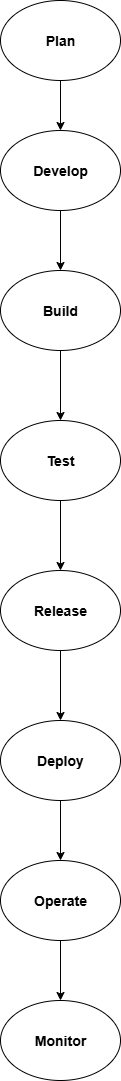

The diagram above was exported from draw.io. Its source (the exported page's mxGraphModel, read from the mxfile embedded in the PNG):
<mxGraphModel dx="1034" dy="540" grid="1" gridSize="10" guides="1" tooltips="1" connect="1" arrows="1" fold="1" page="1" pageScale="1" pageWidth="850" pageHeight="1100" math="0" shadow="0">
  <root>
    <mxCell id="0" />
    <mxCell id="1" parent="0" />
    <mxCell id="xtPbLTaEGJFlBcVDGM69-10" value="" style="edgeStyle=orthogonalEdgeStyle;rounded=0;orthogonalLoop=1;jettySize=auto;html=1;" edge="1" parent="1" target="xtPbLTaEGJFlBcVDGM69-3">
      <mxGeometry relative="1" as="geometry">
        <mxPoint x="400" y="90" as="sourcePoint" />
      </mxGeometry>
    </mxCell>
    <mxCell id="xtPbLTaEGJFlBcVDGM69-11" value="" style="edgeStyle=orthogonalEdgeStyle;rounded=0;orthogonalLoop=1;jettySize=auto;html=1;" edge="1" parent="1" source="xtPbLTaEGJFlBcVDGM69-3" target="xtPbLTaEGJFlBcVDGM69-4">
      <mxGeometry relative="1" as="geometry" />
    </mxCell>
    <mxCell id="xtPbLTaEGJFlBcVDGM69-3" value="&lt;h3&gt;Develop&lt;/h3&gt;" style="ellipse;whiteSpace=wrap;html=1;" vertex="1" parent="1">
      <mxGeometry x="340" y="140" width="120" height="80" as="geometry" />
    </mxCell>
    <mxCell id="xtPbLTaEGJFlBcVDGM69-12" value="" style="edgeStyle=orthogonalEdgeStyle;rounded=0;orthogonalLoop=1;jettySize=auto;html=1;" edge="1" parent="1" source="xtPbLTaEGJFlBcVDGM69-4" target="xtPbLTaEGJFlBcVDGM69-5">
      <mxGeometry relative="1" as="geometry" />
    </mxCell>
    <mxCell id="xtPbLTaEGJFlBcVDGM69-4" value="&lt;h3&gt;Build&lt;/h3&gt;" style="ellipse;whiteSpace=wrap;html=1;" vertex="1" parent="1">
      <mxGeometry x="340" y="280" width="120" height="80" as="geometry" />
    </mxCell>
    <mxCell id="xtPbLTaEGJFlBcVDGM69-13" value="" style="edgeStyle=orthogonalEdgeStyle;rounded=0;orthogonalLoop=1;jettySize=auto;html=1;" edge="1" parent="1" source="xtPbLTaEGJFlBcVDGM69-5" target="xtPbLTaEGJFlBcVDGM69-6">
      <mxGeometry relative="1" as="geometry" />
    </mxCell>
    <mxCell id="xtPbLTaEGJFlBcVDGM69-5" value="&lt;h3&gt;Test&lt;/h3&gt;" style="ellipse;whiteSpace=wrap;html=1;" vertex="1" parent="1">
      <mxGeometry x="340" y="430" width="120" height="80" as="geometry" />
    </mxCell>
    <mxCell id="xtPbLTaEGJFlBcVDGM69-14" value="" style="edgeStyle=orthogonalEdgeStyle;rounded=0;orthogonalLoop=1;jettySize=auto;html=1;" edge="1" parent="1" source="xtPbLTaEGJFlBcVDGM69-6" target="xtPbLTaEGJFlBcVDGM69-7">
      <mxGeometry relative="1" as="geometry" />
    </mxCell>
    <mxCell id="xtPbLTaEGJFlBcVDGM69-6" value="&lt;h3&gt;Release&lt;/h3&gt;" style="ellipse;whiteSpace=wrap;html=1;" vertex="1" parent="1">
      <mxGeometry x="340" y="580" width="120" height="80" as="geometry" />
    </mxCell>
    <mxCell id="xtPbLTaEGJFlBcVDGM69-15" value="" style="edgeStyle=orthogonalEdgeStyle;rounded=0;orthogonalLoop=1;jettySize=auto;html=1;" edge="1" parent="1" source="xtPbLTaEGJFlBcVDGM69-7" target="xtPbLTaEGJFlBcVDGM69-8">
      <mxGeometry relative="1" as="geometry" />
    </mxCell>
    <mxCell id="xtPbLTaEGJFlBcVDGM69-7" value="&lt;h3&gt;Deploy&lt;/h3&gt;" style="ellipse;whiteSpace=wrap;html=1;" vertex="1" parent="1">
      <mxGeometry x="340" y="730" width="120" height="80" as="geometry" />
    </mxCell>
    <mxCell id="xtPbLTaEGJFlBcVDGM69-16" value="" style="edgeStyle=orthogonalEdgeStyle;rounded=0;orthogonalLoop=1;jettySize=auto;html=1;" edge="1" parent="1" source="xtPbLTaEGJFlBcVDGM69-8" target="xtPbLTaEGJFlBcVDGM69-9">
      <mxGeometry relative="1" as="geometry" />
    </mxCell>
    <mxCell id="xtPbLTaEGJFlBcVDGM69-8" value="&lt;h3&gt;Operate&lt;/h3&gt;" style="ellipse;whiteSpace=wrap;html=1;" vertex="1" parent="1">
      <mxGeometry x="340" y="870" width="120" height="80" as="geometry" />
    </mxCell>
    <mxCell id="xtPbLTaEGJFlBcVDGM69-9" value="&lt;h3&gt;Monitor&lt;/h3&gt;" style="ellipse;whiteSpace=wrap;html=1;" vertex="1" parent="1">
      <mxGeometry x="340" y="1010" width="120" height="80" as="geometry" />
    </mxCell>
    <mxCell id="xtPbLTaEGJFlBcVDGM69-17" value="&lt;h3&gt;Plan&lt;/h3&gt;" style="ellipse;whiteSpace=wrap;html=1;" vertex="1" parent="1">
      <mxGeometry x="340" y="10" width="120" height="80" as="geometry" />
    </mxCell>
  </root>
</mxGraphModel>